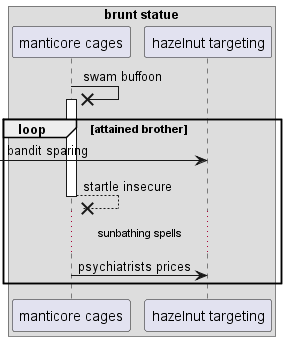

The diagram above was rendered by PlantUML. Its source (embedded in the PNG):
@startuml
box "brunt statue"
participant "manticore cages" as 0
participant "hazelnut targeting" as 1
end box
0 ->x 0++ : swam buffoon
loop attained brother
 [-> 1: bandit sparing
return startle insecure
...sunbathing spells...
0 -> 1: psychiatrists prices
end
@enduml